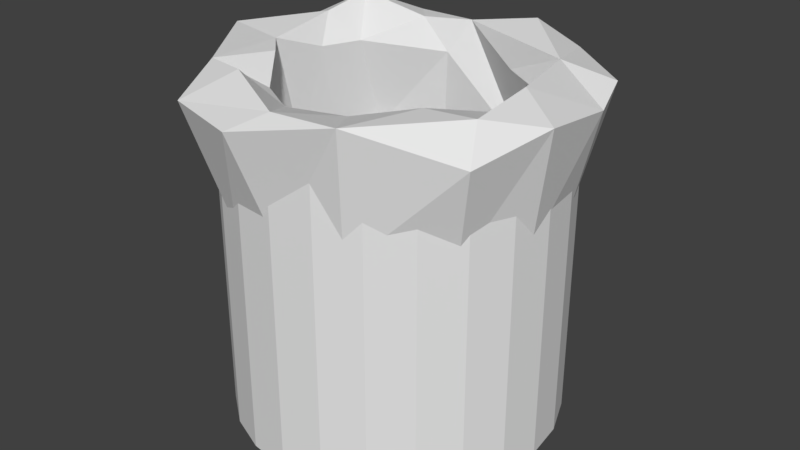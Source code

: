# Source: trashbin.blend  (saved by Blender 2.77.0; exported with 4.5.12 LTS)
import bpy
from mathutils import Matrix  # noqa: F401  (used for matrix-valued properties, if any)

bpy.ops.wm.read_factory_settings(use_empty=True)
scene = bpy.context.scene
scene.name = 'Scene'

# ---- collections
col_collection_1 = bpy.data.collections.new('Collection 1'); scene.collection.children.link(col_collection_1)

# ---- world
world_world = bpy.data.worlds.new('World'); scene.world = world_world
world_world.color = (0.05088, 0.05088, 0.05088)
world_world.use_sun_shadow = False
world_world.sun_shadow_jitter_overblur = 0.0
world_world.cycles.sampling_method = 'MANUAL'

# ---- meshes
me_torus = bpy.data.meshes.new('Torus')
me_torus.from_pydata([(0.8996, -0.07293, 0.3486), (0.7012, -0.07796, 0.1649), (0.82, 0.1373, -0.4905), (1.012, -0.1118, -0.5268), (1.127, 0.3336, 0.1562), (0.6474, 0.1739, 0.1233), (0.9461, 0.3444, -0.5465), (0.7349, 0.5113, 0.3075), (0.6411, 0.4695, -0.531), (1.048, 0.6055, 0.228), (0.6967, 0.7425, -0.4555), (0.569, 0.9927, 0.2252), (0.6307, 0.4687, 0.1027), (0.3204, 0.8169, -0.4465), (0.3243, 0.8997, 0.3742), (0.3328, 0.6243, 0.129), (0.2325, 0.7706, -0.5355), (-0.1046, 1.25, 0.145), (0.2061, 1.012, -0.4713), (-0.08476, 0.7994, 0.3072), (-0.2051, 0.7206, 0.09818), (-0.2841, 0.8081, -0.5098), (-0.2693, 0.9332, -0.5497), (-0.5265, 0.8742, 0.2781), (-0.353, 0.6743, 0.3064), (-0.8308, 0.8189, 0.1207), (-0.6476, 0.5911, -0.4524), (-0.7938, 0.6361, -0.4962), (-0.7981, 0.6365, 0.3978), (-0.6339, 0.3947, 0.165), (-1.144, 0.3275, 0.1903), (-0.8312, 0.32, 0.3335), (-0.7519, 0.3081, -0.5265), (-0.9653, 0.3107, -0.4652), (-0.7256, 0.1461, 0.1694), (-0.829, 0.03129, -0.4777), (-1.185, -0.1164, 0.2996), (-0.7985, -0.1686, 0.2836), (-0.9573, -0.07642, -0.5574), (-1.103, -0.4462, 0.1247), (-0.6416, -0.3266, 0.2794), (-0.6684, -0.4909, -0.5062), (-0.7182, -0.7307, 0.3244), (-0.737, -0.6574, -0.5276), (-0.6509, -1.049, 0.1837), (-0.4713, -0.5473, 0.1562), (-0.3833, -0.8446, 0.3635), (-0.2201, -0.6807, 0.1463), (-0.4094, -0.918, -0.5428), (-0.1054, -0.8496, -0.5144), (-0.1325, -1.203, 0.1879), (0.04913, -1.044, 0.2931), (-0.01533, -0.984, -0.4996), (0.4083, -0.9247, -0.5093), (0.4837, -1.036, 0.3149), (0.2792, -0.7297, 0.2315), (0.4542, -0.6922, -0.5249), (0.6213, -0.5541, 0.3088), (1.002, -0.6689, 0.1143), (0.9261, -0.5196, 0.3169), (0.7691, -0.3579, -0.4964), (0.8381, -0.5261, -0.5309), (1.168, -0.214, 0.2356), (0.7418, -0.0969, -0.5458)], [], [(62, 4, 0), (0, 5, 1), (63, 2, 3), (2, 6, 3), (4, 9, 7), (2, 8, 6), (6, 9, 4), (7, 12, 5), (8, 10, 6), (6, 10, 9), (9, 11, 7), (11, 14, 7), (7, 15, 12), (12, 15, 13), (8, 16, 10), (16, 18, 10), (10, 18, 11), (15, 19, 13), (16, 21, 22, 18), (13, 21, 16), (24, 23, 28, 29), (17, 23, 19), (18, 22, 17), (23, 24, 19), (17, 25, 23), (20, 26, 21), (26, 32, 21), (22, 25, 17), (24, 29, 20), (20, 29, 26), (22, 27, 25), (25, 28, 23), (26, 29, 34, 32), (21, 32, 27), (25, 30, 28), (28, 31, 29), (27, 30, 25), (32, 35, 38, 33), (32, 33, 27), (27, 33, 30), (31, 34, 29), (34, 35, 32), (33, 38, 36, 30), (31, 37, 34), (37, 40, 41, 35), (34, 37, 35), (35, 41, 38), (47, 55, 56, 49), (41, 43, 38), (38, 43, 39), (39, 44, 42), (44, 46, 42), (42, 46, 47), (44, 50, 51), (44, 51, 46), (48, 50, 44), (45, 47, 49), (49, 52, 48), (51, 55, 47), (49, 53, 52), (52, 53, 54, 50), (61, 3, 62, 58), (13, 19, 20, 21), (49, 56, 53), (56, 61, 53), (53, 58, 54), (58, 59, 54), (57, 1, 55), (55, 1, 56), (1, 60, 56), (61, 60, 3), (59, 1, 57), (62, 0, 59), (59, 0, 1), (60, 63, 3), (1, 2, 63), (1, 5, 2), (4, 62, 3), (0, 4, 7), (0, 7, 5), (3, 6, 4), (5, 12, 2), (2, 12, 13), (2, 13, 8), (9, 10, 11), (8, 13, 16), (7, 14, 19), (7, 19, 15), (11, 18, 17), (11, 17, 14), (14, 17, 19), (20, 19, 24), (22, 21, 27), (28, 30, 31), (31, 30, 36), (31, 36, 37), (36, 38, 39), (36, 39, 42), (36, 42, 37), (37, 42, 40), (40, 42, 45), (40, 45, 41), (39, 43, 44), (43, 48, 44), (45, 42, 47), (43, 41, 48), (41, 45, 49), (41, 49, 48), (46, 51, 47), (48, 52, 50), (50, 54, 51), (55, 51, 54), (54, 57, 55), (54, 59, 57), (53, 61, 58), (56, 60, 61), (58, 62, 59), (60, 1, 63)])
me_torus.use_remesh_preserve_volume = False
me_torus.use_remesh_preserve_attributes = False
me_torus.use_mirror_vertex_groups = False
me_torus.update()
me_cylinder = bpy.data.meshes.new('Cylinder')
me_cylinder.from_pydata([(0.0, 1.0, -1.0), (0.0, 1.0, 1.0), (0.2588, 0.9659, -1.0), (0.2588, 0.9659, 1.0), (0.5, 0.866, -1.0), (0.5, 0.866, 1.0), (0.7071, 0.7071, -1.0), (0.7071, 0.7071, 1.0), (0.866, 0.5, -1.0), (0.866, 0.5, 1.0), (0.9659, 0.2588, -1.0), (0.9659, 0.2588, 1.0), (1.0, 7.55e-08, -1.0), (1.0, 7.55e-08, 1.0), (0.9659, -0.2588, -1.0), (0.9659, -0.2588, 1.0), (0.866, -0.5, -1.0), (0.866, -0.5, 1.0), (0.7071, -0.7071, -1.0), (0.7071, -0.7071, 1.0), (0.5, -0.866, -1.0), (0.5, -0.866, 1.0), (0.2588, -0.9659, -1.0), (0.2588, -0.9659, 1.0), (3.894e-07, -1.0, -1.0), (3.894e-07, -1.0, 1.0), (-0.2588, -0.9659, -1.0), (-0.2588, -0.9659, 1.0), (-0.5, -0.866, -1.0), (-0.5, -0.866, 1.0), (-0.7071, -0.7071, -1.0), (-0.7071, -0.7071, 1.0), (-0.866, -0.5, -1.0), (-0.866, -0.5, 1.0), (-0.9659, -0.2588, -1.0), (-0.9659, -0.2588, 1.0), (-1.0, -4.649e-07, -1.0), (-1.0, -4.649e-07, 1.0), (-0.9659, 0.2588, -1.0), (-0.9659, 0.2588, 1.0), (-0.866, 0.5, -1.0), (-0.866, 0.5, 1.0), (-0.7071, 0.7071, -1.0), (-0.7071, 0.7071, 1.0), (-0.5, 0.866, -1.0), (-0.5, 0.866, 1.0), (-0.2588, 0.9659, -1.0), (-0.2588, 0.9659, 1.0), (0.2435, 0.9089, 1.0), (1.172e-09, 0.941, 1.0), (0.4705, 0.8149, 1.0), (0.6654, 0.6654, 1.0), (0.8149, 0.4705, 1.0), (0.9089, 0.2435, 1.0), (0.941, 6.357e-08, 1.0), (0.9089, -0.2435, 1.0), (0.8149, -0.4705, 1.0), (0.6654, -0.6654, 1.0), (0.4705, -0.8149, 1.0), (0.2435, -0.9089, 1.0), (3.676e-07, -0.941, 1.0), (-0.2435, -0.9089, 1.0), (-0.4705, -0.8149, 1.0), (-0.6654, -0.6654, 1.0), (-0.8149, -0.4705, 1.0), (-0.9089, -0.2435, 1.0), (-0.941, -4.45e-07, 1.0), (-0.9089, 0.2435, 1.0), (-0.8149, 0.4705, 1.0), (-0.6654, 0.6654, 1.0), (-0.4705, 0.8149, 1.0), (-0.2435, 0.9089, 1.0), (0.2435, 0.9089, -0.5884), (6.261e-08, 0.941, -0.5884), (0.4705, 0.8149, -0.5884), (0.6654, 0.6654, -0.5884), (0.8149, 0.4705, -0.5884), (0.9089, 0.2435, -0.5884), (0.941, 6.357e-08, -0.5884), (0.9089, -0.2435, -0.5884), (0.8149, -0.4705, -0.5884), (0.6654, -0.6654, -0.5884), (0.4705, -0.8149, -0.5884), (0.2435, -0.9089, -0.5884), (4.29e-07, -0.941, -0.5884), (-0.2435, -0.9089, -0.5884), (-0.4705, -0.8149, -0.5884), (-0.6654, -0.6654, -0.5884), (-0.8149, -0.4705, -0.5884), (-0.9089, -0.2435, -0.5884), (-0.941, -4.45e-07, -0.5884), (-0.9089, 0.2435, -0.5884), (-0.8149, 0.4705, -0.5884), (-0.6654, 0.6654, -0.5884), (-0.4705, 0.8149, -0.5884), (-0.2435, 0.9089, -0.5884)], [], [(0, 1, 3, 2), (2, 3, 5, 4), (4, 5, 7, 6), (6, 7, 9, 8), (8, 9, 11, 10), (10, 11, 13, 12), (12, 13, 15, 14), (14, 15, 17, 16), (16, 17, 19, 18), (18, 19, 21, 20), (20, 21, 23, 22), (22, 23, 25, 24), (24, 25, 27, 26), (26, 27, 29, 28), (28, 29, 31, 30), (30, 31, 33, 32), (32, 33, 35, 34), (34, 35, 37, 36), (36, 37, 39, 38), (38, 39, 41, 40), (40, 41, 43, 42), (42, 43, 45, 44), (33, 31, 63, 64), (44, 45, 47, 46), (46, 47, 1, 0), (0, 2, 4, 6, 8, 10, 12, 14, 16, 18, 20, 22, 24, 26, 28, 30, 32, 34, 36, 38, 40, 42, 44, 46), (61, 60, 84, 85), (43, 41, 68, 69), (9, 7, 51, 52), (19, 17, 56, 57), (29, 27, 61, 62), (39, 37, 66, 67), (1, 47, 71, 49), (5, 3, 48, 50), (15, 13, 54, 55), (25, 23, 59, 60), (35, 33, 64, 65), (45, 43, 69, 70), (11, 9, 52, 53), (21, 19, 57, 58), (31, 29, 62, 63), (41, 39, 67, 68), (7, 5, 50, 51), (17, 15, 55, 56), (3, 1, 49, 48), (27, 25, 60, 61), (37, 35, 65, 66), (47, 45, 70, 71), (13, 11, 53, 54), (23, 21, 58, 59), (72, 73, 95, 94, 93, 92, 91, 90, 89, 88, 87, 86, 85, 84, 83, 82, 81, 80, 79, 78, 77, 76, 75, 74), (54, 53, 77, 78), (69, 68, 92, 93), (62, 61, 85, 86), (55, 54, 78, 79), (70, 69, 93, 94), (63, 62, 86, 87), (56, 55, 79, 80), (71, 70, 94, 95), (48, 49, 73, 72), (64, 63, 87, 88), (57, 56, 80, 81), (49, 71, 95, 73), (50, 48, 72, 74), (65, 64, 88, 89), (58, 57, 81, 82), (51, 50, 74, 75), (66, 65, 89, 90), (59, 58, 82, 83), (52, 51, 75, 76), (67, 66, 90, 91), (60, 59, 83, 84), (53, 52, 76, 77), (68, 67, 91, 92)])
me_cylinder.use_remesh_preserve_volume = False
me_cylinder.use_remesh_preserve_attributes = False
me_cylinder.use_mirror_vertex_groups = False
me_cylinder.update()

# ---- objects
ob_torus = bpy.data.objects.new('Torus', me_torus)
ob_cylinder = bpy.data.objects.new('Cylinder', me_cylinder)

# ---- transforms, parenting, visibility, modifiers, constraints
ob_torus.location = (0.0, 0.0, 0.85)
ob_torus.scale = (0.9541, 0.9541, 0.9541)
ob_torus.lineart.crease_threshold = 0.0
ob_cylinder.location = (0.0, 0.0, 0.0)
ob_cylinder.lineart.crease_threshold = 0.0

# ---- collection membership
col_collection_1.objects.link(ob_torus)
col_collection_1.objects.link(ob_cylinder)

# ---- scene / render settings (as saved in the file)
scene.frame_start = 1; scene.frame_end = 250; scene.frame_set(1)
scene.render.engine = 'BLENDER_EEVEE_NEXT'
scene.render.resolution_percentage = 50
scene.render.dither_intensity = 0.0
scene.cycles.use_denoising = False
scene.cycles.samples = 128
scene.cycles.sampling_pattern = 'TABULATED_SOBOL'
scene.cycles.light_sampling_threshold = 0.0
scene.cycles.use_adaptive_sampling = False
scene.cycles.use_light_tree = False
scene.cycles.blur_glossy = 0.0
scene.cycles.sample_clamp_indirect = 0.0
scene.view_settings.view_transform = 'Standard'
bpy.context.view_layer.update()

# ---- added for rendering (the .blend has no active camera and no usable light): camera, sun
cam_auto = bpy.data.cameras.new('AutoCamera')
cam_auto.lens = 50.0
cam_auto.sensor_width = 36.0
cam_auto.clip_end = 1000.0
ob_auto_camera = bpy.data.objects.new('AutoCamera', cam_auto)
scene.collection.objects.link(ob_auto_camera)
ob_auto_camera.location = (3.63333, -4.34694, 3.02782)
ob_auto_camera.rotation_euler = (1.09748, -7.21219e-08, 0.694738)
scene.camera = ob_auto_camera
light_auto_sun = bpy.data.lights.new('AutoSun', 'SUN')
light_auto_sun.energy = 3.0
light_auto_sun.angle = 0.0523599
ob_auto_sun = bpy.data.objects.new('AutoSun', light_auto_sun)
scene.collection.objects.link(ob_auto_sun)
ob_auto_sun.rotation_euler = (0.872665, 0.174533, 0.523599)
bpy.context.view_layer.update()

